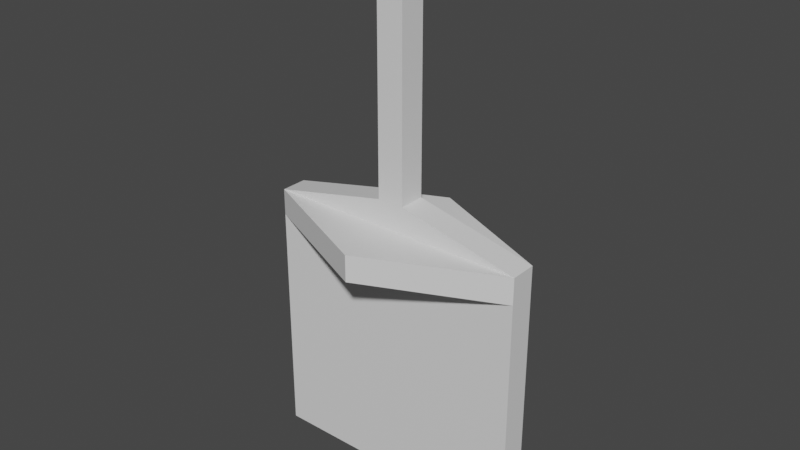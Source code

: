 # Source: Temporary_Splitter.blend  (saved by Blender 2.80.75; exported with 4.5.12 LTS)
import bpy
from mathutils import Matrix  # noqa: F401  (used for matrix-valued properties, if any)

bpy.ops.wm.read_factory_settings(use_empty=True)
scene = bpy.context.scene
scene.name = 'Scene'

# ---- collections
col_collection = bpy.data.collections.new('Collection'); scene.collection.children.link(col_collection)

# ---- materials (node trees are filled in below, after node groups)
mat_material = bpy.data.materials.new('Material')
mat_material.alpha_threshold = 0.0
mat_material.use_transparent_shadow = False
mat_material.line_color = (0.0, 0.0, 0.0, 1.0)

# ---- material node trees
mat_material.use_nodes = True; mat_material.node_tree.nodes.clear()
_N = mat_material.node_tree.nodes; _L = mat_material.node_tree.links
n0 = _N.new('ShaderNodeOutputMaterial'); n0.name = 'Material Output'; n0.location = (300, 300)
n1 = _N.new('ShaderNodeBsdfPrincipled'); n1.name = 'Principled BSDF'; n1.location = (10, 300)
n1.distribution = 'GGX'
n1.subsurface_method = 'BURLEY'
n1.inputs[2].default_value = 0.4
n1.inputs[3].default_value = 1.45
n1.inputs[27].default_value = (0.0, 0.0, 0.0, 1.0)
n1.inputs[28].default_value = 1.0
_L.new(n1.outputs[0], n0.inputs[0])
n0.is_active_output = True

# ---- world
world_world = bpy.data.worlds.new('World'); scene.world = world_world
world_world.use_nodes = True; world_world.node_tree.nodes.clear()
_N = world_world.node_tree.nodes; _L = world_world.node_tree.links
n0 = _N.new('ShaderNodeOutputWorld'); n0.name = 'World Output'; n0.location = (300, 300)
n1 = _N.new('ShaderNodeBackground'); n1.name = 'Background'; n1.location = (10, 300)
n1.inputs[0].default_value = (0.05088, 0.05088, 0.05088, 1.0)
_L.new(n1.outputs[0], n0.inputs[0])
n0.is_active_output = True
world_world.color = (0.05088, 0.05088, 0.05088)
world_world.use_sun_shadow = False
world_world.sun_shadow_jitter_overblur = 0.0

# ---- meshes
me_cube = bpy.data.meshes.new('Cube')
me_cube.from_pydata([(0.5, 0.05, -0.4833), (0.5, -0.05, -0.4833), (0.5, 0.05, 0.5167), (0.5, -0.05, 0.5167), (-0.5, 0.05, -0.4833), (-0.5, -0.05, -0.4833), (-0.5, 0.05, 0.5167), (-0.5, -0.05, 0.5167), (0.05, 0.05, 0.6167), (0.05, -0.05, 0.6167), (-0.05, 0.05, 0.6167), (-0.05, -0.05, 0.6167), (0.05, 0.05, 1.517), (0.05, -0.05, 1.517), (-0.05, 0.05, 1.517), (-0.05, -0.05, 1.517), (5.96e-08, 0.275, 0.5167), (-0.5, -0.05, 0.4167), (0.5, 0.05, 0.4167), (-0.5, 0.05, 0.4167), (0.5, -0.05, 0.4167), (5.96e-08, 0.275, 0.4167), (5.96e-08, -0.275, 0.5167), (8.941e-08, -0.275, 0.4167)], [], [(17, 23, 22, 7), (6, 7, 11, 10), (17, 19, 4, 5), (20, 3, 22, 23), (20, 18, 2, 3), (5, 4, 0, 1), (8, 10, 14, 12), (7, 3, 9, 11), (2, 6, 10, 8), (3, 2, 8, 9), (13, 12, 14, 15), (10, 11, 15, 14), (11, 9, 13, 15), (9, 8, 12, 13), (2, 16, 6), (1, 0, 18, 20), (5, 1, 20, 17), (7, 6, 19, 17), (0, 4, 19, 18), (19, 6, 16, 21), (18, 21, 16, 2), (19, 21, 18), (3, 7, 22), (20, 23, 17)])
_uv = me_cube.uv_layers.new(name='UVMap')
_uv.uv.foreach_set('vector', [0.375, 0.625, 0.125, 0.625, 0.125, 0.75, 0.375, 0.5, 0.625, 0.5, 0.375, 0.5, 0.375, 0.5, 0.625, 0.5, 0.375, 0.625, 0.625, 0.625, 0.625, 0.75, 0.375, 0.75, 0.125, 0.625, 0.125, 0.75, 0.125, 0.75, 0.125, 0.625, 0.125, 0.625, 0.375, 0.625, 0.375, 0.75, 0.125, 0.75, 0.625, 0.5, 0.875, 0.5, 0.875, 0.75, 0.625, 0.75, 0.375, 0.25, 0.625, 0.25, 0.625, 0.25, 0.375, 0.25, 0.375, 1.0, 0.625, 1.0, 0.625, 1.0, 0.375, 1.0, 0.375, 0.25, 0.625, 0.25, 0.625, 0.25, 0.375, 0.25, 0.125, 0.75, 0.375, 0.75, 0.375, 0.75, 0.125, 0.75, 0.375, 0.25, 0.625, 0.25, 0.625, 0.5, 0.375, 0.5, 0.625, 0.5, 0.375, 0.5, 0.375, 0.5, 0.625, 0.5, 0.375, 1.0, 0.625, 1.0, 0.625, 1.0, 0.375, 1.0, 0.125, 0.75, 0.375, 0.75, 0.375, 0.75, 0.125, 0.75, 0.375, 0.25, 0.0, 0.0, 0.625, 0.25, 0.125, 0.5, 0.375, 0.5, 0.375, 0.625, 0.125, 0.625, 0.375, 0.75, 0.625, 0.75, 0.625, 0.875, 0.375, 0.875, 0.375, 0.5, 0.625, 0.5, 0.625, 0.625, 0.375, 0.625, 0.375, 0.0, 0.625, 0.0, 0.625, 0.125, 0.375, 0.125, 0.0, 0.0, 0.0, 0.0, 0.0, 0.0, 0.0, 0.0, 0.0, 0.0, 0.0, 0.0, 0.0, 0.0, 0.0, 0.0, 0.0, 0.0, 0.0, 0.0, 0.0, 0.0, 0.125, 0.75, 0.375, 0.5, 0.125, 0.75, 0.125, 0.625, 0.125, 0.625, 0.375, 0.625])
me_cube.materials.append(mat_material)
me_cube.use_remesh_preserve_volume = False
me_cube.use_remesh_preserve_attributes = False
me_cube.use_mirror_vertex_groups = False
me_cube.update()

# ---- objects
ob_cube = bpy.data.objects.new('Cube', me_cube)

# ---- transforms, parenting, visibility, modifiers, constraints
ob_cube.location = (0.0, 0.0, 0.0)
ob_cube.lock_rotations_4d = False
ob_cube.empty_display_type = 'ARROWS'
ob_cube.lineart.crease_threshold = 0.0

# ---- collection membership
col_collection.objects.link(ob_cube)

# ---- scene / render settings (as saved in the file)
scene.frame_start = 1; scene.frame_end = 250; scene.frame_set(1)
scene.render.engine = 'BLENDER_EEVEE_NEXT'
scene.cycles.use_denoising = False
scene.cycles.samples = 128
scene.cycles.sampling_pattern = 'TABULATED_SOBOL'
scene.cycles.use_adaptive_sampling = False
scene.cycles.use_light_tree = False
scene.view_settings.view_transform = 'Filmic'
bpy.context.view_layer.update()

# ---- added for rendering (the .blend has no active camera and no usable light): camera, sun
cam_auto = bpy.data.cameras.new('AutoCamera')
cam_auto.lens = 50.0
cam_auto.sensor_width = 36.0
cam_auto.clip_end = 1000.0
ob_auto_camera = bpy.data.objects.new('AutoCamera', cam_auto)
scene.collection.objects.link(ob_auto_camera)
ob_auto_camera.location = (2.13053, -2.55664, 2.22109)
ob_auto_camera.rotation_euler = (1.09748, -7.21219e-08, 0.694738)
scene.camera = ob_auto_camera
light_auto_sun = bpy.data.lights.new('AutoSun', 'SUN')
light_auto_sun.energy = 3.0
light_auto_sun.angle = 0.0523599
ob_auto_sun = bpy.data.objects.new('AutoSun', light_auto_sun)
scene.collection.objects.link(ob_auto_sun)
ob_auto_sun.rotation_euler = (0.872665, 0.174533, 0.523599)
bpy.context.view_layer.update()
